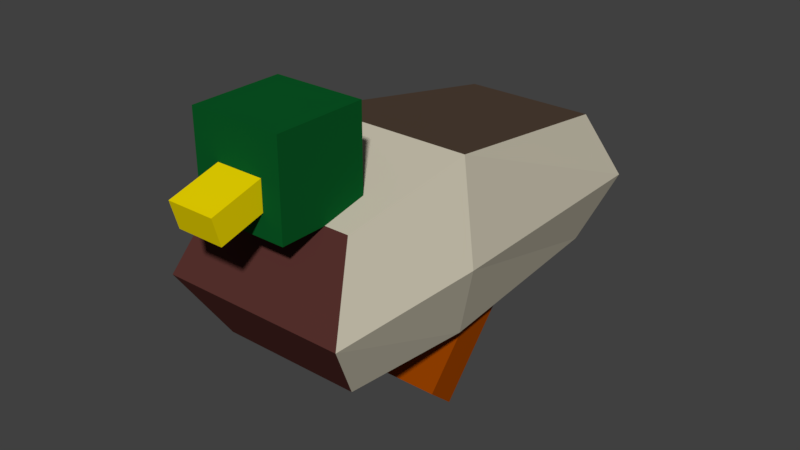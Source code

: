 # Source: duck.blend  (saved by Blender 2.79.0; exported with 4.5.12 LTS)
import bpy
from mathutils import Matrix  # noqa: F401  (used for matrix-valued properties, if any)

bpy.ops.wm.read_factory_settings(use_empty=True)
scene = bpy.context.scene
scene.name = 'Scene'

# ---- collections
col_collection_1 = bpy.data.collections.new('Collection 1'); scene.collection.children.link(col_collection_1)

# ---- materials (node trees are filled in below, after node groups)
mat_feet = bpy.data.materials.new('Feet')
mat_feet.alpha_threshold = 0.0
mat_feet.use_transparent_shadow = False
mat_feet.diffuse_color = (0.2874, 0.04971, 0.0, 1.0)
mat_feet.roughness = 0.5
mat_beak = bpy.data.materials.new('Beak')
mat_beak.alpha_threshold = 0.0
mat_beak.use_transparent_shadow = False
mat_beak.diffuse_color = (0.8469, 0.6724, 0.0, 1.0)
mat_beak.roughness = 0.5
mat_head = bpy.data.materials.new('Head')
mat_head.alpha_threshold = 0.0
mat_head.use_transparent_shadow = False
mat_head.diffuse_color = (0.003347, 0.09759, 0.0185, 1.0)
mat_head.roughness = 0.5
mat_body = bpy.data.materials.new('Body')
mat_body.alpha_threshold = 0.0
mat_body.use_transparent_shadow = False
mat_body.diffuse_color = (0.6105, 0.5647, 0.4452, 1.0)
mat_body.roughness = 0.5
mat_body.line_color = (0.0, 0.0, 0.0, 1.0)
mat_front = bpy.data.materials.new('Front')
mat_front.alpha_threshold = 0.0
mat_front.use_transparent_shadow = False
mat_front.diffuse_color = (0.09531, 0.03071, 0.02624, 1.0)
mat_front.roughness = 0.5
mat_back = bpy.data.materials.new('Back')
mat_back.alpha_threshold = 0.0
mat_back.use_transparent_shadow = False
mat_back.diffuse_color = (0.09084, 0.05951, 0.04092, 1.0)
mat_back.roughness = 0.5

# ---- material node trees

# ---- world
world_world = bpy.data.worlds.new('World'); scene.world = world_world
world_world.color = (0.05088, 0.05088, 0.05088)
world_world.use_sun_shadow = False
world_world.sun_shadow_jitter_overblur = 0.0
world_world.cycles.sampling_method = 'MANUAL'

# ---- meshes
me_cube_003 = bpy.data.meshes.new('Cube.003')
me_cube_003.from_pydata([(-1.0, -1.0, -1.0), (-1.0, -1.0, 1.0), (-1.0, 1.0, -1.0), (-1.0, 1.0, 1.0), (1.0, -1.0, -1.0), (1.0, -1.0, 1.0), (1.0, 1.0, -1.0), (1.0, 1.0, 1.0)], [], [(0, 1, 3, 2), (2, 3, 7, 6), (6, 7, 5, 4), (4, 5, 1, 0), (2, 6, 4, 0), (7, 3, 1, 5)])
me_cube_003.materials.append(mat_feet)
me_cube_003.use_remesh_preserve_volume = False
me_cube_003.use_remesh_preserve_attributes = False
me_cube_003.use_mirror_vertex_groups = False
me_cube_003.update()
me_cube_002 = bpy.data.meshes.new('Cube.002')
me_cube_002.from_pydata([(-1.0, -1.0, -1.0), (-1.0, -1.0, 1.0), (-1.0, 1.0, -1.0), (-1.0, 1.0, 1.0), (1.0, -1.0, -1.0), (1.0, -1.0, 1.0), (1.0, 1.0, -1.0), (1.0, 1.0, 1.0)], [], [(0, 1, 3, 2), (2, 3, 7, 6), (6, 7, 5, 4), (4, 5, 1, 0), (2, 6, 4, 0), (7, 3, 1, 5)])
me_cube_002.materials.append(mat_beak)
me_cube_002.use_remesh_preserve_volume = False
me_cube_002.use_remesh_preserve_attributes = False
me_cube_002.use_mirror_vertex_groups = False
me_cube_002.update()
me_cube_001 = bpy.data.meshes.new('Cube.001')
me_cube_001.from_pydata([(-1.0, -1.0, -1.0), (-1.0, -1.0, 1.0), (-1.0, 1.0, -1.0), (-1.0, 1.0, 1.0), (1.0, -1.0, -1.0), (1.0, -1.0, 1.0), (1.0, 1.0, -1.0), (1.0, 1.0, 1.0)], [], [(0, 1, 3, 2), (2, 3, 7, 6), (6, 7, 5, 4), (4, 5, 1, 0), (2, 6, 4, 0), (7, 3, 1, 5)])
me_cube_001.materials.append(mat_head)
me_cube_001.use_remesh_preserve_volume = False
me_cube_001.use_remesh_preserve_attributes = False
me_cube_001.use_mirror_vertex_groups = False
me_cube_001.update()
me_cube = bpy.data.meshes.new('Cube')
me_cube.from_pydata([(0.3937, 1.046, 0.3642), (0.4182, -1.0, 0.3718), (-0.4113, -1.0, 0.3718), (-0.3937, 1.046, 0.3642), (0.3937, 1.046, 1.165), (0.4182, -1.0, 1.216), (-0.4113, -1.0, 1.216), (-0.3937, 1.046, 1.165), (0.5203, 1.276, 0.7438), (0.5517, -1.242, 0.7717), (-0.5448, -1.242, 0.7717), (-0.5203, 1.276, 0.7438), (0.4939, -0.2482, 0.3687), (-0.4939, -0.2482, 0.3687), (0.4939, -0.2482, 1.374), (-0.4939, -0.2482, 1.374), (-0.6528, -0.3675, 0.8449), (0.6528, -0.3675, 0.8449)], [], [(12, 1, 2, 13), (14, 15, 6, 5), (17, 14, 5, 9), (9, 5, 6, 10), (16, 15, 7, 11), (8, 0, 3, 11), (4, 8, 11, 7), (13, 16, 11, 3), (1, 9, 10, 2), (12, 17, 9, 1), (0, 8, 17, 12), (2, 10, 16, 13), (10, 6, 15, 16), (8, 4, 14, 17), (4, 7, 15, 14), (0, 12, 13, 3)])
me_cube.polygons.foreach_set('material_index', [0, 0, 0, 1, 0, 0, 0, 0, 1, 0, 0, 0, 0, 0, 2, 0])
me_cube.materials.append(mat_body)
me_cube.materials.append(mat_front)
me_cube.materials.append(mat_back)
me_cube.use_remesh_preserve_volume = False
me_cube.use_remesh_preserve_attributes = False
me_cube.use_mirror_vertex_groups = False
me_cube.update()

# ---- objects
ob_cube_003 = bpy.data.objects.new('Cube.003', me_cube_003)
ob_cube_002 = bpy.data.objects.new('Cube.002', me_cube_002)
ob_cube_001 = bpy.data.objects.new('Cube.001', me_cube_001)
ob_cube = bpy.data.objects.new('Cube', me_cube)

# ---- transforms, parenting, visibility, modifiers, constraints
ob_cube_003.location = (0.004232, -0.2149, 0.08201)
ob_cube_003.rotation_euler = (-0.7228, -0.0, 0.0)
ob_cube_003.scale = (0.2404, 0.0647, 0.2404)
ob_cube_003.lineart.crease_threshold = 0.0
ob_cube_002.location = (0.02352, -1.002, 0.8506)
ob_cube_002.rotation_euler = (0.2721, -0.0, 0.0)
ob_cube_002.scale = (0.08427, 0.1729, 0.04949)
ob_cube_002.lineart.crease_threshold = 0.0
ob_cube_001.location = (0.01292, -0.8376, 0.8819)
ob_cube_001.scale = (0.1644, 0.1644, 0.1644)
ob_cube_001.lineart.crease_threshold = 0.0
ob_cube.location = (0.004232, -0.2137, -0.04014)
ob_cube.scale = (0.6231, 0.6231, 0.6231)
ob_cube.lock_rotations_4d = False
ob_cube.empty_display_type = 'ARROWS'
ob_cube.lineart.crease_threshold = 0.0

# ---- collection membership
col_collection_1.objects.link(ob_cube_003)
col_collection_1.objects.link(ob_cube_002)
col_collection_1.objects.link(ob_cube_001)
col_collection_1.objects.link(ob_cube)

# ---- scene / render settings (as saved in the file)
scene.frame_start = 1; scene.frame_end = 250; scene.frame_set(0)
scene.render.engine = 'BLENDER_EEVEE_NEXT'
scene.render.resolution_percentage = 50
scene.render.dither_intensity = 0.0
scene.cycles.use_denoising = False
scene.cycles.samples = 128
scene.cycles.sampling_pattern = 'TABULATED_SOBOL'
scene.cycles.use_adaptive_sampling = False
scene.cycles.use_light_tree = False
scene.cycles.blur_glossy = 0.0
scene.cycles.sample_clamp_indirect = 0.0
scene.view_settings.view_transform = 'Standard'
bpy.context.view_layer.update()

# ---- added for rendering (the .blend has no active camera and no usable light): camera, sun
cam_auto = bpy.data.cameras.new('AutoCamera')
cam_auto.lens = 50.0
cam_auto.sensor_width = 36.0
cam_auto.clip_end = 1000.0
ob_auto_camera = bpy.data.objects.new('AutoCamera', cam_auto)
scene.collection.objects.link(ob_auto_camera)
ob_auto_camera.location = (2.1099, -2.82716, 2.13714)
ob_auto_camera.rotation_euler = (1.09748, -7.21219e-08, 0.694738)
scene.camera = ob_auto_camera
light_auto_sun = bpy.data.lights.new('AutoSun', 'SUN')
light_auto_sun.energy = 3.0
light_auto_sun.angle = 0.0523599
ob_auto_sun = bpy.data.objects.new('AutoSun', light_auto_sun)
scene.collection.objects.link(ob_auto_sun)
ob_auto_sun.rotation_euler = (0.872665, 0.174533, 0.523599)
bpy.context.view_layer.update()
